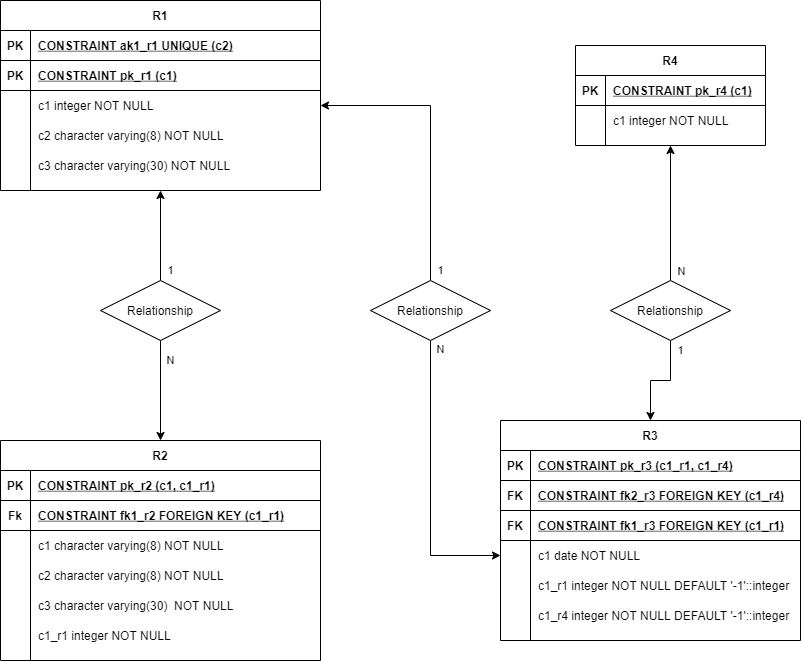

The diagram above was exported from draw.io. Its source (the exported page's mxGraphModel, read from the mxfile embedded in the PNG):
<mxGraphModel dx="3974" dy="1883" grid="1" gridSize="10" guides="1" tooltips="1" connect="1" arrows="1" fold="1" page="1" pageScale="1" pageWidth="850" pageHeight="1100" background="#ffffff" math="0" shadow="0">
  <root>
    <mxCell id="0" />
    <mxCell id="1" parent="0" />
    <mxCell id="HvTKsaFe3D6YbFtOMbuf-51" value="R1" style="shape=table;startSize=30;container=1;collapsible=1;childLayout=tableLayout;fixedRows=1;rowLines=0;fontStyle=1;align=center;resizeLast=1;" vertex="1" parent="1">
      <mxGeometry x="-2050" y="-1100" width="320" height="190" as="geometry" />
    </mxCell>
    <mxCell id="HvTKsaFe3D6YbFtOMbuf-52" value="" style="shape=partialRectangle;collapsible=0;dropTarget=0;pointerEvents=0;fillColor=none;points=[[0,0.5],[1,0.5]];portConstraint=eastwest;top=0;left=0;right=0;bottom=1;" vertex="1" parent="HvTKsaFe3D6YbFtOMbuf-51">
      <mxGeometry y="30" width="320" height="30" as="geometry" />
    </mxCell>
    <mxCell id="HvTKsaFe3D6YbFtOMbuf-53" value="PK" style="shape=partialRectangle;overflow=hidden;connectable=0;fillColor=none;top=0;left=0;bottom=0;right=0;fontStyle=1;" vertex="1" parent="HvTKsaFe3D6YbFtOMbuf-52">
      <mxGeometry width="30" height="30" as="geometry">
        <mxRectangle width="30" height="30" as="alternateBounds" />
      </mxGeometry>
    </mxCell>
    <mxCell id="HvTKsaFe3D6YbFtOMbuf-54" value="CONSTRAINT ak1_r1 UNIQUE (c2)" style="shape=partialRectangle;overflow=hidden;connectable=0;fillColor=none;top=0;left=0;bottom=0;right=0;align=left;spacingLeft=6;fontStyle=5;" vertex="1" parent="HvTKsaFe3D6YbFtOMbuf-52">
      <mxGeometry x="30" width="290" height="30" as="geometry">
        <mxRectangle width="290" height="30" as="alternateBounds" />
      </mxGeometry>
    </mxCell>
    <mxCell id="HvTKsaFe3D6YbFtOMbuf-55" value="" style="shape=partialRectangle;collapsible=0;dropTarget=0;pointerEvents=0;fillColor=none;points=[[0,0.5],[1,0.5]];portConstraint=eastwest;top=0;left=0;right=0;bottom=1;" vertex="1" parent="HvTKsaFe3D6YbFtOMbuf-51">
      <mxGeometry y="60" width="320" height="30" as="geometry" />
    </mxCell>
    <mxCell id="HvTKsaFe3D6YbFtOMbuf-56" value="PK" style="shape=partialRectangle;overflow=hidden;connectable=0;fillColor=none;top=0;left=0;bottom=0;right=0;fontStyle=1;" vertex="1" parent="HvTKsaFe3D6YbFtOMbuf-55">
      <mxGeometry width="30" height="30" as="geometry">
        <mxRectangle width="30" height="30" as="alternateBounds" />
      </mxGeometry>
    </mxCell>
    <mxCell id="HvTKsaFe3D6YbFtOMbuf-57" value="CONSTRAINT pk_r1  (c1)" style="shape=partialRectangle;overflow=hidden;connectable=0;fillColor=none;top=0;left=0;bottom=0;right=0;align=left;spacingLeft=6;fontStyle=5;" vertex="1" parent="HvTKsaFe3D6YbFtOMbuf-55">
      <mxGeometry x="30" width="290" height="30" as="geometry">
        <mxRectangle width="290" height="30" as="alternateBounds" />
      </mxGeometry>
    </mxCell>
    <mxCell id="HvTKsaFe3D6YbFtOMbuf-58" value="" style="shape=partialRectangle;collapsible=0;dropTarget=0;pointerEvents=0;fillColor=none;points=[[0,0.5],[1,0.5]];portConstraint=eastwest;top=0;left=0;right=0;bottom=0;" vertex="1" parent="HvTKsaFe3D6YbFtOMbuf-51">
      <mxGeometry y="90" width="320" height="30" as="geometry" />
    </mxCell>
    <mxCell id="HvTKsaFe3D6YbFtOMbuf-59" value="" style="shape=partialRectangle;overflow=hidden;connectable=0;fillColor=none;top=0;left=0;bottom=0;right=0;" vertex="1" parent="HvTKsaFe3D6YbFtOMbuf-58">
      <mxGeometry width="30" height="30" as="geometry">
        <mxRectangle width="30" height="30" as="alternateBounds" />
      </mxGeometry>
    </mxCell>
    <mxCell id="HvTKsaFe3D6YbFtOMbuf-60" value="c1 integer NOT NULL" style="shape=partialRectangle;overflow=hidden;connectable=0;fillColor=none;top=0;left=0;bottom=0;right=0;align=left;spacingLeft=6;" vertex="1" parent="HvTKsaFe3D6YbFtOMbuf-58">
      <mxGeometry x="30" width="290" height="30" as="geometry">
        <mxRectangle width="290" height="30" as="alternateBounds" />
      </mxGeometry>
    </mxCell>
    <mxCell id="HvTKsaFe3D6YbFtOMbuf-61" value="" style="shape=partialRectangle;collapsible=0;dropTarget=0;pointerEvents=0;fillColor=none;points=[[0,0.5],[1,0.5]];portConstraint=eastwest;top=0;left=0;right=0;bottom=0;" vertex="1" parent="HvTKsaFe3D6YbFtOMbuf-51">
      <mxGeometry y="120" width="320" height="30" as="geometry" />
    </mxCell>
    <mxCell id="HvTKsaFe3D6YbFtOMbuf-62" value="" style="shape=partialRectangle;overflow=hidden;connectable=0;fillColor=none;top=0;left=0;bottom=0;right=0;" vertex="1" parent="HvTKsaFe3D6YbFtOMbuf-61">
      <mxGeometry width="30" height="30" as="geometry">
        <mxRectangle width="30" height="30" as="alternateBounds" />
      </mxGeometry>
    </mxCell>
    <mxCell id="HvTKsaFe3D6YbFtOMbuf-63" value="c2 character varying(8) NOT NULL" style="shape=partialRectangle;overflow=hidden;connectable=0;fillColor=none;top=0;left=0;bottom=0;right=0;align=left;spacingLeft=6;" vertex="1" parent="HvTKsaFe3D6YbFtOMbuf-61">
      <mxGeometry x="30" width="290" height="30" as="geometry">
        <mxRectangle width="290" height="30" as="alternateBounds" />
      </mxGeometry>
    </mxCell>
    <mxCell id="HvTKsaFe3D6YbFtOMbuf-64" value="" style="shape=partialRectangle;collapsible=0;dropTarget=0;pointerEvents=0;fillColor=none;points=[[0,0.5],[1,0.5]];portConstraint=eastwest;top=0;left=0;right=0;bottom=0;" vertex="1" parent="HvTKsaFe3D6YbFtOMbuf-51">
      <mxGeometry y="150" width="320" height="30" as="geometry" />
    </mxCell>
    <mxCell id="HvTKsaFe3D6YbFtOMbuf-65" value="" style="shape=partialRectangle;overflow=hidden;connectable=0;fillColor=none;top=0;left=0;bottom=0;right=0;" vertex="1" parent="HvTKsaFe3D6YbFtOMbuf-64">
      <mxGeometry width="30" height="30" as="geometry">
        <mxRectangle width="30" height="30" as="alternateBounds" />
      </mxGeometry>
    </mxCell>
    <mxCell id="HvTKsaFe3D6YbFtOMbuf-66" value="c3 character varying(30) NOT NULL" style="shape=partialRectangle;overflow=hidden;connectable=0;fillColor=none;top=0;left=0;bottom=0;right=0;align=left;spacingLeft=6;" vertex="1" parent="HvTKsaFe3D6YbFtOMbuf-64">
      <mxGeometry x="30" width="290" height="30" as="geometry">
        <mxRectangle width="290" height="30" as="alternateBounds" />
      </mxGeometry>
    </mxCell>
    <mxCell id="HvTKsaFe3D6YbFtOMbuf-67" value="R2" style="shape=table;startSize=30;container=1;collapsible=1;childLayout=tableLayout;fixedRows=1;rowLines=0;fontStyle=1;align=center;resizeLast=1;" vertex="1" parent="1">
      <mxGeometry x="-2050" y="-660" width="320" height="220" as="geometry" />
    </mxCell>
    <mxCell id="HvTKsaFe3D6YbFtOMbuf-71" value="" style="shape=partialRectangle;collapsible=0;dropTarget=0;pointerEvents=0;fillColor=none;points=[[0,0.5],[1,0.5]];portConstraint=eastwest;top=0;left=0;right=0;bottom=1;" vertex="1" parent="HvTKsaFe3D6YbFtOMbuf-67">
      <mxGeometry y="30" width="320" height="30" as="geometry" />
    </mxCell>
    <mxCell id="HvTKsaFe3D6YbFtOMbuf-72" value="PK" style="shape=partialRectangle;overflow=hidden;connectable=0;fillColor=none;top=0;left=0;bottom=0;right=0;fontStyle=1;" vertex="1" parent="HvTKsaFe3D6YbFtOMbuf-71">
      <mxGeometry width="30" height="30" as="geometry">
        <mxRectangle width="30" height="30" as="alternateBounds" />
      </mxGeometry>
    </mxCell>
    <mxCell id="HvTKsaFe3D6YbFtOMbuf-73" value="CONSTRAINT pk_r2  (c1, c1_r1)" style="shape=partialRectangle;overflow=hidden;connectable=0;fillColor=none;top=0;left=0;bottom=0;right=0;align=left;spacingLeft=6;fontStyle=5;" vertex="1" parent="HvTKsaFe3D6YbFtOMbuf-71">
      <mxGeometry x="30" width="290" height="30" as="geometry">
        <mxRectangle width="290" height="30" as="alternateBounds" />
      </mxGeometry>
    </mxCell>
    <mxCell id="HvTKsaFe3D6YbFtOMbuf-68" value="" style="shape=partialRectangle;collapsible=0;dropTarget=0;pointerEvents=0;fillColor=none;points=[[0,0.5],[1,0.5]];portConstraint=eastwest;top=0;left=0;right=0;bottom=1;" vertex="1" parent="HvTKsaFe3D6YbFtOMbuf-67">
      <mxGeometry y="60" width="320" height="30" as="geometry" />
    </mxCell>
    <mxCell id="HvTKsaFe3D6YbFtOMbuf-69" value="Fk" style="shape=partialRectangle;overflow=hidden;connectable=0;fillColor=none;top=0;left=0;bottom=0;right=0;fontStyle=1;" vertex="1" parent="HvTKsaFe3D6YbFtOMbuf-68">
      <mxGeometry width="30" height="30" as="geometry">
        <mxRectangle width="30" height="30" as="alternateBounds" />
      </mxGeometry>
    </mxCell>
    <mxCell id="HvTKsaFe3D6YbFtOMbuf-70" value="CONSTRAINT fk1_r2 FOREIGN KEY (c1_r1)" style="shape=partialRectangle;overflow=hidden;connectable=0;fillColor=none;top=0;left=0;bottom=0;right=0;align=left;spacingLeft=6;fontStyle=5;" vertex="1" parent="HvTKsaFe3D6YbFtOMbuf-68">
      <mxGeometry x="30" width="290" height="30" as="geometry">
        <mxRectangle width="290" height="30" as="alternateBounds" />
      </mxGeometry>
    </mxCell>
    <mxCell id="HvTKsaFe3D6YbFtOMbuf-74" value="" style="shape=partialRectangle;collapsible=0;dropTarget=0;pointerEvents=0;fillColor=none;points=[[0,0.5],[1,0.5]];portConstraint=eastwest;top=0;left=0;right=0;bottom=0;" vertex="1" parent="HvTKsaFe3D6YbFtOMbuf-67">
      <mxGeometry y="90" width="320" height="30" as="geometry" />
    </mxCell>
    <mxCell id="HvTKsaFe3D6YbFtOMbuf-75" value="" style="shape=partialRectangle;overflow=hidden;connectable=0;fillColor=none;top=0;left=0;bottom=0;right=0;" vertex="1" parent="HvTKsaFe3D6YbFtOMbuf-74">
      <mxGeometry width="30" height="30" as="geometry">
        <mxRectangle width="30" height="30" as="alternateBounds" />
      </mxGeometry>
    </mxCell>
    <mxCell id="HvTKsaFe3D6YbFtOMbuf-76" value="c1 character varying(8) NOT NULL" style="shape=partialRectangle;overflow=hidden;connectable=0;fillColor=none;top=0;left=0;bottom=0;right=0;align=left;spacingLeft=6;" vertex="1" parent="HvTKsaFe3D6YbFtOMbuf-74">
      <mxGeometry x="30" width="290" height="30" as="geometry">
        <mxRectangle width="290" height="30" as="alternateBounds" />
      </mxGeometry>
    </mxCell>
    <mxCell id="HvTKsaFe3D6YbFtOMbuf-77" value="" style="shape=partialRectangle;collapsible=0;dropTarget=0;pointerEvents=0;fillColor=none;points=[[0,0.5],[1,0.5]];portConstraint=eastwest;top=0;left=0;right=0;bottom=0;" vertex="1" parent="HvTKsaFe3D6YbFtOMbuf-67">
      <mxGeometry y="120" width="320" height="30" as="geometry" />
    </mxCell>
    <mxCell id="HvTKsaFe3D6YbFtOMbuf-78" value="" style="shape=partialRectangle;overflow=hidden;connectable=0;fillColor=none;top=0;left=0;bottom=0;right=0;" vertex="1" parent="HvTKsaFe3D6YbFtOMbuf-77">
      <mxGeometry width="30" height="30" as="geometry">
        <mxRectangle width="30" height="30" as="alternateBounds" />
      </mxGeometry>
    </mxCell>
    <mxCell id="HvTKsaFe3D6YbFtOMbuf-79" value="c2 character varying(8) NOT NULL" style="shape=partialRectangle;overflow=hidden;connectable=0;fillColor=none;top=0;left=0;bottom=0;right=0;align=left;spacingLeft=6;" vertex="1" parent="HvTKsaFe3D6YbFtOMbuf-77">
      <mxGeometry x="30" width="290" height="30" as="geometry">
        <mxRectangle width="290" height="30" as="alternateBounds" />
      </mxGeometry>
    </mxCell>
    <mxCell id="HvTKsaFe3D6YbFtOMbuf-80" value="" style="shape=partialRectangle;collapsible=0;dropTarget=0;pointerEvents=0;fillColor=none;points=[[0,0.5],[1,0.5]];portConstraint=eastwest;top=0;left=0;right=0;bottom=0;" vertex="1" parent="HvTKsaFe3D6YbFtOMbuf-67">
      <mxGeometry y="150" width="320" height="30" as="geometry" />
    </mxCell>
    <mxCell id="HvTKsaFe3D6YbFtOMbuf-81" value="" style="shape=partialRectangle;overflow=hidden;connectable=0;fillColor=none;top=0;left=0;bottom=0;right=0;" vertex="1" parent="HvTKsaFe3D6YbFtOMbuf-80">
      <mxGeometry width="30" height="30" as="geometry">
        <mxRectangle width="30" height="30" as="alternateBounds" />
      </mxGeometry>
    </mxCell>
    <mxCell id="HvTKsaFe3D6YbFtOMbuf-82" value="c3 character varying(30)  NOT NULL" style="shape=partialRectangle;overflow=hidden;connectable=0;fillColor=none;top=0;left=0;bottom=0;right=0;align=left;spacingLeft=6;" vertex="1" parent="HvTKsaFe3D6YbFtOMbuf-80">
      <mxGeometry x="30" width="290" height="30" as="geometry">
        <mxRectangle width="290" height="30" as="alternateBounds" />
      </mxGeometry>
    </mxCell>
    <mxCell id="HvTKsaFe3D6YbFtOMbuf-83" value="" style="shape=partialRectangle;collapsible=0;dropTarget=0;pointerEvents=0;fillColor=none;points=[[0,0.5],[1,0.5]];portConstraint=eastwest;top=0;left=0;right=0;bottom=0;" vertex="1" parent="HvTKsaFe3D6YbFtOMbuf-67">
      <mxGeometry y="180" width="320" height="30" as="geometry" />
    </mxCell>
    <mxCell id="HvTKsaFe3D6YbFtOMbuf-84" value="" style="shape=partialRectangle;overflow=hidden;connectable=0;fillColor=none;top=0;left=0;bottom=0;right=0;" vertex="1" parent="HvTKsaFe3D6YbFtOMbuf-83">
      <mxGeometry width="30" height="30" as="geometry">
        <mxRectangle width="30" height="30" as="alternateBounds" />
      </mxGeometry>
    </mxCell>
    <mxCell id="HvTKsaFe3D6YbFtOMbuf-85" value="c1_r1 integer NOT NULL" style="shape=partialRectangle;overflow=hidden;connectable=0;fillColor=none;top=0;left=0;bottom=0;right=0;align=left;spacingLeft=6;" vertex="1" parent="HvTKsaFe3D6YbFtOMbuf-83">
      <mxGeometry x="30" width="290" height="30" as="geometry">
        <mxRectangle width="290" height="30" as="alternateBounds" />
      </mxGeometry>
    </mxCell>
    <mxCell id="HvTKsaFe3D6YbFtOMbuf-95" value="R3" style="shape=table;startSize=30;container=1;collapsible=1;childLayout=tableLayout;fixedRows=1;rowLines=0;fontStyle=1;align=center;resizeLast=1;" vertex="1" parent="1">
      <mxGeometry x="-1550" y="-680" width="300" height="220" as="geometry" />
    </mxCell>
    <mxCell id="HvTKsaFe3D6YbFtOMbuf-102" value="" style="shape=partialRectangle;collapsible=0;dropTarget=0;pointerEvents=0;fillColor=none;points=[[0,0.5],[1,0.5]];portConstraint=eastwest;top=0;left=0;right=0;bottom=1;" vertex="1" parent="HvTKsaFe3D6YbFtOMbuf-95">
      <mxGeometry y="30" width="300" height="30" as="geometry" />
    </mxCell>
    <mxCell id="HvTKsaFe3D6YbFtOMbuf-103" value="PK" style="shape=partialRectangle;overflow=hidden;connectable=0;fillColor=none;top=0;left=0;bottom=0;right=0;fontStyle=1;" vertex="1" parent="HvTKsaFe3D6YbFtOMbuf-102">
      <mxGeometry width="30" height="30" as="geometry">
        <mxRectangle width="30" height="30" as="alternateBounds" />
      </mxGeometry>
    </mxCell>
    <mxCell id="HvTKsaFe3D6YbFtOMbuf-104" value="CONSTRAINT pk_r3  (c1_r1, c1_r4)" style="shape=partialRectangle;overflow=hidden;connectable=0;fillColor=none;top=0;left=0;bottom=0;right=0;align=left;spacingLeft=6;fontStyle=5;" vertex="1" parent="HvTKsaFe3D6YbFtOMbuf-102">
      <mxGeometry x="30" width="270" height="30" as="geometry">
        <mxRectangle width="270" height="30" as="alternateBounds" />
      </mxGeometry>
    </mxCell>
    <mxCell id="HvTKsaFe3D6YbFtOMbuf-96" value="" style="shape=partialRectangle;collapsible=0;dropTarget=0;pointerEvents=0;fillColor=none;points=[[0,0.5],[1,0.5]];portConstraint=eastwest;top=0;left=0;right=0;bottom=1;" vertex="1" parent="HvTKsaFe3D6YbFtOMbuf-95">
      <mxGeometry y="60" width="300" height="30" as="geometry" />
    </mxCell>
    <mxCell id="HvTKsaFe3D6YbFtOMbuf-97" value="FK" style="shape=partialRectangle;overflow=hidden;connectable=0;fillColor=none;top=0;left=0;bottom=0;right=0;fontStyle=1;" vertex="1" parent="HvTKsaFe3D6YbFtOMbuf-96">
      <mxGeometry width="30" height="30" as="geometry">
        <mxRectangle width="30" height="30" as="alternateBounds" />
      </mxGeometry>
    </mxCell>
    <mxCell id="HvTKsaFe3D6YbFtOMbuf-98" value="CONSTRAINT fk2_r3 FOREIGN KEY (c1_r4)" style="shape=partialRectangle;overflow=hidden;connectable=0;fillColor=none;top=0;left=0;bottom=0;right=0;align=left;spacingLeft=6;fontStyle=5;" vertex="1" parent="HvTKsaFe3D6YbFtOMbuf-96">
      <mxGeometry x="30" width="270" height="30" as="geometry">
        <mxRectangle width="270" height="30" as="alternateBounds" />
      </mxGeometry>
    </mxCell>
    <mxCell id="HvTKsaFe3D6YbFtOMbuf-99" value="" style="shape=partialRectangle;collapsible=0;dropTarget=0;pointerEvents=0;fillColor=none;points=[[0,0.5],[1,0.5]];portConstraint=eastwest;top=0;left=0;right=0;bottom=1;" vertex="1" parent="HvTKsaFe3D6YbFtOMbuf-95">
      <mxGeometry y="90" width="300" height="30" as="geometry" />
    </mxCell>
    <mxCell id="HvTKsaFe3D6YbFtOMbuf-100" value="FK" style="shape=partialRectangle;overflow=hidden;connectable=0;fillColor=none;top=0;left=0;bottom=0;right=0;fontStyle=1;" vertex="1" parent="HvTKsaFe3D6YbFtOMbuf-99">
      <mxGeometry width="30" height="30" as="geometry">
        <mxRectangle width="30" height="30" as="alternateBounds" />
      </mxGeometry>
    </mxCell>
    <mxCell id="HvTKsaFe3D6YbFtOMbuf-101" value="CONSTRAINT fk1_r3 FOREIGN KEY (c1_r1)" style="shape=partialRectangle;overflow=hidden;connectable=0;fillColor=none;top=0;left=0;bottom=0;right=0;align=left;spacingLeft=6;fontStyle=5;" vertex="1" parent="HvTKsaFe3D6YbFtOMbuf-99">
      <mxGeometry x="30" width="270" height="30" as="geometry">
        <mxRectangle width="270" height="30" as="alternateBounds" />
      </mxGeometry>
    </mxCell>
    <mxCell id="HvTKsaFe3D6YbFtOMbuf-105" value="" style="shape=partialRectangle;collapsible=0;dropTarget=0;pointerEvents=0;fillColor=none;points=[[0,0.5],[1,0.5]];portConstraint=eastwest;top=0;left=0;right=0;bottom=0;" vertex="1" parent="HvTKsaFe3D6YbFtOMbuf-95">
      <mxGeometry y="120" width="300" height="30" as="geometry" />
    </mxCell>
    <mxCell id="HvTKsaFe3D6YbFtOMbuf-106" value="" style="shape=partialRectangle;overflow=hidden;connectable=0;fillColor=none;top=0;left=0;bottom=0;right=0;" vertex="1" parent="HvTKsaFe3D6YbFtOMbuf-105">
      <mxGeometry width="30" height="30" as="geometry">
        <mxRectangle width="30" height="30" as="alternateBounds" />
      </mxGeometry>
    </mxCell>
    <mxCell id="HvTKsaFe3D6YbFtOMbuf-107" value="c1 date NOT NULL" style="shape=partialRectangle;overflow=hidden;connectable=0;fillColor=none;top=0;left=0;bottom=0;right=0;align=left;spacingLeft=6;" vertex="1" parent="HvTKsaFe3D6YbFtOMbuf-105">
      <mxGeometry x="30" width="270" height="30" as="geometry">
        <mxRectangle width="270" height="30" as="alternateBounds" />
      </mxGeometry>
    </mxCell>
    <mxCell id="HvTKsaFe3D6YbFtOMbuf-108" value="" style="shape=partialRectangle;collapsible=0;dropTarget=0;pointerEvents=0;fillColor=none;points=[[0,0.5],[1,0.5]];portConstraint=eastwest;top=0;left=0;right=0;bottom=0;" vertex="1" parent="HvTKsaFe3D6YbFtOMbuf-95">
      <mxGeometry y="150" width="300" height="30" as="geometry" />
    </mxCell>
    <mxCell id="HvTKsaFe3D6YbFtOMbuf-109" value="" style="shape=partialRectangle;overflow=hidden;connectable=0;fillColor=none;top=0;left=0;bottom=0;right=0;" vertex="1" parent="HvTKsaFe3D6YbFtOMbuf-108">
      <mxGeometry width="30" height="30" as="geometry">
        <mxRectangle width="30" height="30" as="alternateBounds" />
      </mxGeometry>
    </mxCell>
    <mxCell id="HvTKsaFe3D6YbFtOMbuf-110" value="c1_r1 integer NOT NULL DEFAULT '-1'::integer" style="shape=partialRectangle;overflow=hidden;connectable=0;fillColor=none;top=0;left=0;bottom=0;right=0;align=left;spacingLeft=6;" vertex="1" parent="HvTKsaFe3D6YbFtOMbuf-108">
      <mxGeometry x="30" width="270" height="30" as="geometry">
        <mxRectangle width="270" height="30" as="alternateBounds" />
      </mxGeometry>
    </mxCell>
    <mxCell id="HvTKsaFe3D6YbFtOMbuf-111" value="" style="shape=partialRectangle;collapsible=0;dropTarget=0;pointerEvents=0;fillColor=none;points=[[0,0.5],[1,0.5]];portConstraint=eastwest;top=0;left=0;right=0;bottom=0;" vertex="1" parent="HvTKsaFe3D6YbFtOMbuf-95">
      <mxGeometry y="180" width="300" height="30" as="geometry" />
    </mxCell>
    <mxCell id="HvTKsaFe3D6YbFtOMbuf-112" value="" style="shape=partialRectangle;overflow=hidden;connectable=0;fillColor=none;top=0;left=0;bottom=0;right=0;" vertex="1" parent="HvTKsaFe3D6YbFtOMbuf-111">
      <mxGeometry width="30" height="30" as="geometry">
        <mxRectangle width="30" height="30" as="alternateBounds" />
      </mxGeometry>
    </mxCell>
    <mxCell id="HvTKsaFe3D6YbFtOMbuf-113" value="c1_r4 integer NOT NULL DEFAULT '-1'::integer" style="shape=partialRectangle;overflow=hidden;connectable=0;fillColor=none;top=0;left=0;bottom=0;right=0;align=left;spacingLeft=6;" vertex="1" parent="HvTKsaFe3D6YbFtOMbuf-111">
      <mxGeometry x="30" width="270" height="30" as="geometry">
        <mxRectangle width="270" height="30" as="alternateBounds" />
      </mxGeometry>
    </mxCell>
    <mxCell id="HvTKsaFe3D6YbFtOMbuf-132" value="R4" style="shape=table;startSize=30;container=1;collapsible=1;childLayout=tableLayout;fixedRows=1;rowLines=0;fontStyle=1;align=center;resizeLast=1;" vertex="1" parent="1">
      <mxGeometry x="-1475" y="-1055" width="190" height="100" as="geometry" />
    </mxCell>
    <mxCell id="HvTKsaFe3D6YbFtOMbuf-133" value="" style="shape=partialRectangle;collapsible=0;dropTarget=0;pointerEvents=0;fillColor=none;points=[[0,0.5],[1,0.5]];portConstraint=eastwest;top=0;left=0;right=0;bottom=1;" vertex="1" parent="HvTKsaFe3D6YbFtOMbuf-132">
      <mxGeometry y="30" width="190" height="30" as="geometry" />
    </mxCell>
    <mxCell id="HvTKsaFe3D6YbFtOMbuf-134" value="PK" style="shape=partialRectangle;overflow=hidden;connectable=0;fillColor=none;top=0;left=0;bottom=0;right=0;fontStyle=1;" vertex="1" parent="HvTKsaFe3D6YbFtOMbuf-133">
      <mxGeometry width="30" height="30" as="geometry">
        <mxRectangle width="30" height="30" as="alternateBounds" />
      </mxGeometry>
    </mxCell>
    <mxCell id="HvTKsaFe3D6YbFtOMbuf-135" value="CONSTRAINT pk_r4  (c1)" style="shape=partialRectangle;overflow=hidden;connectable=0;fillColor=none;top=0;left=0;bottom=0;right=0;align=left;spacingLeft=6;fontStyle=5;" vertex="1" parent="HvTKsaFe3D6YbFtOMbuf-133">
      <mxGeometry x="30" width="160" height="30" as="geometry">
        <mxRectangle width="160" height="30" as="alternateBounds" />
      </mxGeometry>
    </mxCell>
    <mxCell id="HvTKsaFe3D6YbFtOMbuf-136" value="" style="shape=partialRectangle;collapsible=0;dropTarget=0;pointerEvents=0;fillColor=none;points=[[0,0.5],[1,0.5]];portConstraint=eastwest;top=0;left=0;right=0;bottom=0;" vertex="1" parent="HvTKsaFe3D6YbFtOMbuf-132">
      <mxGeometry y="60" width="190" height="30" as="geometry" />
    </mxCell>
    <mxCell id="HvTKsaFe3D6YbFtOMbuf-137" value="" style="shape=partialRectangle;overflow=hidden;connectable=0;fillColor=none;top=0;left=0;bottom=0;right=0;" vertex="1" parent="HvTKsaFe3D6YbFtOMbuf-136">
      <mxGeometry width="30" height="30" as="geometry">
        <mxRectangle width="30" height="30" as="alternateBounds" />
      </mxGeometry>
    </mxCell>
    <mxCell id="HvTKsaFe3D6YbFtOMbuf-138" value="c1 integer NOT NULL" style="shape=partialRectangle;overflow=hidden;connectable=0;fillColor=none;top=0;left=0;bottom=0;right=0;align=left;spacingLeft=6;" vertex="1" parent="HvTKsaFe3D6YbFtOMbuf-136">
      <mxGeometry x="30" width="160" height="30" as="geometry">
        <mxRectangle width="160" height="30" as="alternateBounds" />
      </mxGeometry>
    </mxCell>
    <mxCell id="HvTKsaFe3D6YbFtOMbuf-150" value="N" style="edgeStyle=orthogonalEdgeStyle;rounded=0;orthogonalLoop=1;jettySize=auto;html=1;entryX=0;entryY=0.5;entryDx=0;entryDy=0;" edge="1" parent="1" source="HvTKsaFe3D6YbFtOMbuf-139" target="HvTKsaFe3D6YbFtOMbuf-105">
      <mxGeometry x="-0.9385" y="10" relative="1" as="geometry">
        <mxPoint as="offset" />
      </mxGeometry>
    </mxCell>
    <mxCell id="HvTKsaFe3D6YbFtOMbuf-151" value="1" style="edgeStyle=orthogonalEdgeStyle;rounded=0;orthogonalLoop=1;jettySize=auto;html=1;entryX=1;entryY=0.5;entryDx=0;entryDy=0;" edge="1" parent="1" source="HvTKsaFe3D6YbFtOMbuf-139" target="HvTKsaFe3D6YbFtOMbuf-58">
      <mxGeometry x="-0.9298" y="-10" relative="1" as="geometry">
        <mxPoint as="offset" />
      </mxGeometry>
    </mxCell>
    <mxCell id="HvTKsaFe3D6YbFtOMbuf-139" value="Relationship" style="shape=rhombus;perimeter=rhombusPerimeter;whiteSpace=wrap;html=1;align=center;" vertex="1" parent="1">
      <mxGeometry x="-1680" y="-820" width="120" height="60" as="geometry" />
    </mxCell>
    <mxCell id="HvTKsaFe3D6YbFtOMbuf-148" value="1" style="edgeStyle=orthogonalEdgeStyle;rounded=0;orthogonalLoop=1;jettySize=auto;html=1;entryX=0.5;entryY=0;entryDx=0;entryDy=0;" edge="1" parent="1" source="HvTKsaFe3D6YbFtOMbuf-140" target="HvTKsaFe3D6YbFtOMbuf-95">
      <mxGeometry x="-0.8" y="10" relative="1" as="geometry">
        <mxPoint as="offset" />
      </mxGeometry>
    </mxCell>
    <mxCell id="HvTKsaFe3D6YbFtOMbuf-149" style="edgeStyle=orthogonalEdgeStyle;rounded=0;orthogonalLoop=1;jettySize=auto;html=1;entryX=0.5;entryY=1;entryDx=0;entryDy=0;" edge="1" parent="1" source="HvTKsaFe3D6YbFtOMbuf-140" target="HvTKsaFe3D6YbFtOMbuf-132">
      <mxGeometry relative="1" as="geometry" />
    </mxCell>
    <mxCell id="HvTKsaFe3D6YbFtOMbuf-154" value="N" style="edgeLabel;html=1;align=center;verticalAlign=middle;resizable=0;points=[];" vertex="1" connectable="0" parent="HvTKsaFe3D6YbFtOMbuf-149">
      <mxGeometry x="-0.219" y="2" relative="1" as="geometry">
        <mxPoint x="12" y="43" as="offset" />
      </mxGeometry>
    </mxCell>
    <mxCell id="HvTKsaFe3D6YbFtOMbuf-140" value="Relationship" style="shape=rhombus;perimeter=rhombusPerimeter;whiteSpace=wrap;html=1;align=center;" vertex="1" parent="1">
      <mxGeometry x="-1440" y="-820" width="120" height="60" as="geometry" />
    </mxCell>
    <mxCell id="HvTKsaFe3D6YbFtOMbuf-152" value="1" style="edgeStyle=orthogonalEdgeStyle;rounded=0;orthogonalLoop=1;jettySize=auto;html=1;entryX=0.5;entryY=1;entryDx=0;entryDy=0;" edge="1" parent="1" source="HvTKsaFe3D6YbFtOMbuf-141" target="HvTKsaFe3D6YbFtOMbuf-51">
      <mxGeometry x="-0.7778" y="-10" relative="1" as="geometry">
        <mxPoint as="offset" />
      </mxGeometry>
    </mxCell>
    <mxCell id="HvTKsaFe3D6YbFtOMbuf-153" value="N" style="edgeStyle=orthogonalEdgeStyle;rounded=0;orthogonalLoop=1;jettySize=auto;html=1;entryX=0.5;entryY=0;entryDx=0;entryDy=0;" edge="1" parent="1" source="HvTKsaFe3D6YbFtOMbuf-141" target="HvTKsaFe3D6YbFtOMbuf-67">
      <mxGeometry x="-0.6" y="10" relative="1" as="geometry">
        <mxPoint as="offset" />
      </mxGeometry>
    </mxCell>
    <mxCell id="HvTKsaFe3D6YbFtOMbuf-141" value="Relationship" style="shape=rhombus;perimeter=rhombusPerimeter;whiteSpace=wrap;html=1;align=center;" vertex="1" parent="1">
      <mxGeometry x="-1950" y="-820" width="120" height="60" as="geometry" />
    </mxCell>
  </root>
</mxGraphModel>